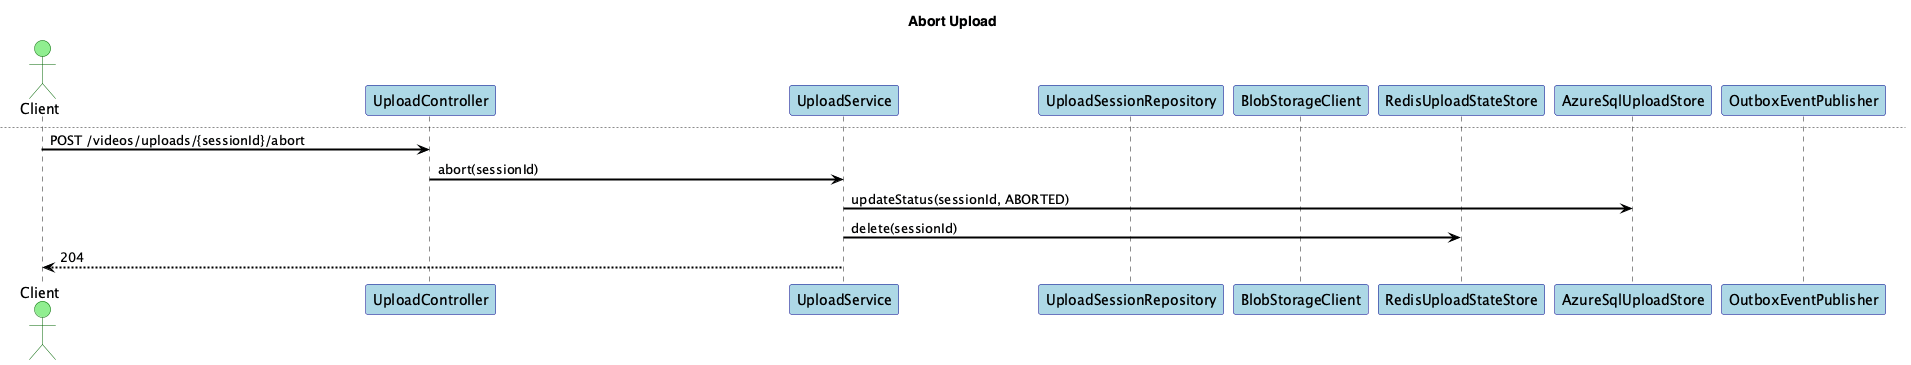

The diagram above was rendered by PlantUML. Its source (embedded in the PNG):
@startuml
title Video Upload Service - Sequences

skinparam shadowing false
skinparam fontName "Helvetica"
skinparam titleFontName "Helvetica"
skinparam legendFontName "Helvetica"
skinparam noteFontName "Helvetica"
skinparam backgroundColor white
skinparam participantBackgroundColor lightblue
skinparam participantBorderColor darkblue
skinparam actorBackgroundColor lightgreen
skinparam actorBorderColor darkgreen
skinparam arrowColor black
skinparam arrowThickness 2
skinparam sequenceArrowThickness 2
skinparam sequenceMessageAlignment left
skinparam sequenceReferenceBackgroundColor lightyellow
skinparam sequenceReferenceBorderColor black


actor Client
participant "UploadController" as C
participant "UploadService" as S
participant "UploadSessionRepository" as Repo
participant "BlobStorageClient" as Blob
participant "RedisUploadStateStore" as Redis
participant "AzureSqlUploadStore" as SQL
participant "OutboxEventPublisher" as Outbox

== Create Resumable Session ==
Client -> C: POST /videos/uploads/sessions {videoId, size, checksum}
C -> S: createResumableSession(videoId, uploaderId, size, checksum)
S -> Blob: reserveObjectPath(videoId)
Blob --> S: blobPath
S -> Repo: save(UploadSession{INITIATED, blobPath})
S -> SQL: persistSession(session)
SQL --> S: ok
S -> Redis: set(sessionId, UploadState{[]})
Redis --> S: ok
S --> Client: 201 {sessionId, uploadUrl}

== Upload Chunk ==
newpage Upload Chunk
Client -> C: POST /videos/uploads/{sessionId}/chunks {offset, bytes}
C -> S: acceptChunk(sessionId, offset, bytes)
S -> Redis: get(sessionId)
Redis --> S: UploadState
S -> Blob: append/put block(blobPath, offset, bytes)
Blob --> S: eTag
S -> Redis: set(sessionId, UploadState{+eTag})
S -> SQL: updateProgress(sessionId, receivedBytes+)
SQL --> S: ok
S --> Client: 200 ChunkAck{receivedBytes}

== Complete Upload (Integrity Check) ==
newpage Complete Upload
Client -> C: POST /videos/uploads/{sessionId}/complete
C -> S: complete(sessionId)
S -> Redis: get(sessionId)
Redis --> S: UploadState{partETags}
S -> Blob: composeParts(blobPath, partETags)
Blob --> S: ok
S -> Blob: verifyChecksum(blobPath, checksum)
Blob --> S: true
alt checksum matches
S -> Repo: markCompleted(sessionId, blobPath)
S -> SQL: updateStatus(sessionId, COMPLETED)
S -> Redis: delete(sessionId)
S -> Outbox: publish(VideoUploaded{videoId, blobPath})
Outbox --> S: ack
S --> Client: 200 CompletionResult{status=COMPLETED}
else checksum mismatch
S -> SQL: updateStatus(sessionId, FAILED)
S --> Client: 422 CompletionResult{status=FAILED}
end

== Abort Upload ==
newpage Abort Upload
Client -> C: POST /videos/uploads/{sessionId}/abort
C -> S: abort(sessionId)
S -> SQL: updateStatus(sessionId, ABORTED)
S -> Redis: delete(sessionId)
S --> Client: 204

@enduml